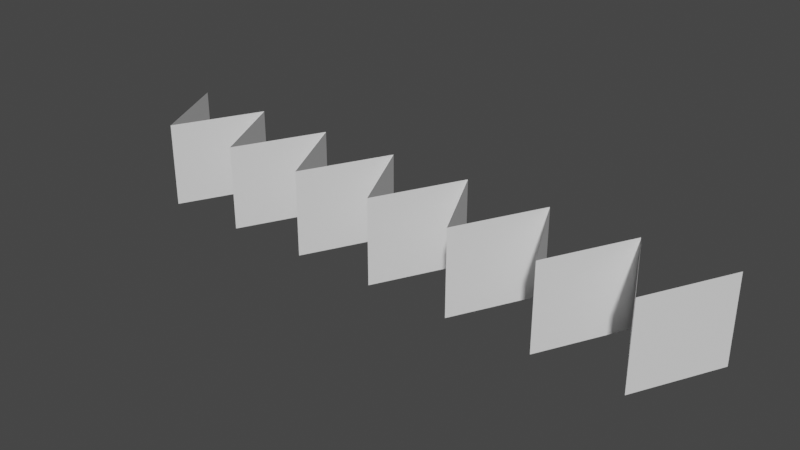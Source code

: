 # Source: AOE_Line_Indicator2.blend  (saved by Blender 3.4.6; exported with 4.5.12 LTS)
import bpy
from mathutils import Matrix  # noqa: F401  (used for matrix-valued properties, if any)

bpy.ops.wm.read_factory_settings(use_empty=True)
scene = bpy.context.scene
scene.name = 'Scene'

# ---- collections
col_collection = bpy.data.collections.new('Collection'); scene.collection.children.link(col_collection)
col_cutters = bpy.data.collections.new('Cutters'); col_collection.children.link(col_cutters)
col_cutters.hide_render = True

# ---- node groups
ng_auto_smooth = bpy.data.node_groups.new('Auto Smooth', 'GeometryNodeTree')
_s = ng_auto_smooth.interface.new_socket(name='Geometry', in_out='OUTPUT', socket_type='NodeSocketGeometry')
_s = ng_auto_smooth.interface.new_socket(name='Geometry', in_out='INPUT', socket_type='NodeSocketGeometry')
_s = ng_auto_smooth.interface.new_socket(name='Angle', in_out='INPUT', socket_type='NodeSocketFloat')
_s.subtype = 'ANGLE'
_s.min_value = 0.0
_s.max_value = 3.142
ng_auto_smooth.is_modifier = True
_N = ng_auto_smooth.nodes; _L = ng_auto_smooth.links
n0 = _N.new('NodeGroupOutput'); n0.name = 'Group Output'; n0.location = (480, -100)
n1 = _N.new('NodeGroupInput'); n1.name = 'Group Input'; n1.location = (-420, -300)
n2 = _N.new('NodeGroupInput'); n2.name = 'Group Input.001'; n2.location = (-60, -100)
n3 = _N.new('GeometryNodeSetShadeSmooth'); n3.name = 'Set Shade Smooth'; n3.location = (120, -100)
n3.domain = 'EDGE'
n4 = _N.new('GeometryNodeSetShadeSmooth'); n4.name = 'Set Shade Smooth.001'; n4.location = (300, -100)
n5 = _N.new('GeometryNodeInputMeshEdgeAngle'); n5.name = 'Edge Angle'; n5.location = (-420, -220)
n6 = _N.new('GeometryNodeInputEdgeSmooth'); n6.name = 'Is Edge Smooth'; n6.location = (-60, -160)
n7 = _N.new('GeometryNodeInputShadeSmooth'); n7.name = 'Is Face Smooth'; n7.location = (-240, -340)
n8 = _N.new('FunctionNodeBooleanMath'); n8.name = 'Boolean Math'; n8.location = (-60, -220)
n9 = _N.new('FunctionNodeCompare'); n9.name = 'Compare'; n9.location = (-240, -180)
n9.operation = 'LESS_EQUAL'
_L.new(n5.outputs[0], n9.inputs[0])
_L.new(n4.outputs[0], n0.inputs[0])
_L.new(n1.outputs[1], n9.inputs[1])
_L.new(n9.outputs[0], n8.inputs[0])
_L.new(n7.outputs[0], n8.inputs[1])
_L.new(n2.outputs[0], n3.inputs[0])
_L.new(n6.outputs[0], n3.inputs[1])
_L.new(n3.outputs[0], n4.inputs[0])
_L.new(n8.outputs[0], n3.inputs[2])
n0.is_active_output = True

# ---- world
world_world = bpy.data.worlds.new('World'); scene.world = world_world
world_world.use_nodes = True; world_world.node_tree.nodes.clear()
_N = world_world.node_tree.nodes; _L = world_world.node_tree.links
n0 = _N.new('ShaderNodeOutputWorld'); n0.name = 'World Output'; n0.location = (300, 300)
n1 = _N.new('ShaderNodeBackground'); n1.name = 'Background'; n1.location = (10, 300)
n1.inputs[0].default_value = (0.05088, 0.05088, 0.05088, 1.0)
_L.new(n1.outputs[0], n0.inputs[0])
n0.is_active_output = True
world_world.color = (0.05088, 0.05088, 0.05088)
world_world.use_sun_shadow = False
world_world.sun_shadow_jitter_overblur = 0.0

# ---- meshes
me_cube_002 = bpy.data.meshes.new('Cube.002')
me_cube_002.from_pydata([(1.0, 1.0, -1.0), (1.0, 1.0, 1.0), (-0.9944, 0.9944, 1.0), (-0.9944, 0.9944, -1.0), (1.0, 0.992, 1.0), (-0.003417, -0.9989, 1.0), (-0.003417, -0.9989, -1.0), (1.0, 0.9989, -1.0), (1.0, 0.9989, 1.0), (1.0, 0.992, -1.0), (3.0, 1.0, -1.0), (3.0, 1.0, 1.0), (1.006, 0.9944, 1.0), (1.006, 0.9944, -1.0), (3.0, 0.992, 1.0), (1.997, -0.9989, 1.0), (1.997, -0.9989, -1.0), (3.0, 0.9989, -1.0), (3.0, 0.9989, 1.0), (3.0, 0.992, -1.0), (5.0, 1.0, -1.0), (5.0, 1.0, 1.0), (3.006, 0.9944, 1.0), (3.006, 0.9944, -1.0), (5.0, 0.992, 1.0), (3.997, -0.9989, 1.0), (3.997, -0.9989, -1.0), (5.0, 0.9989, -1.0), (5.0, 0.9989, 1.0), (5.0, 0.992, -1.0), (7.0, 1.0, -1.0), (7.0, 1.0, 1.0), (5.006, 0.9944, 1.0), (5.006, 0.9944, -1.0), (7.0, 0.992, 1.0), (5.997, -0.9989, 1.0), (5.997, -0.9989, -1.0), (7.0, 0.9989, -1.0), (7.0, 0.9989, 1.0), (7.0, 0.992, -1.0), (9.0, 1.0, -1.0), (9.0, 1.0, 1.0), (7.006, 0.9944, 1.0), (7.006, 0.9944, -1.0), (9.0, 0.992, 1.0), (7.997, -0.9989, 1.0), (7.997, -0.9989, -1.0), (9.0, 0.9989, -1.0), (9.0, 0.9989, 1.0), (9.0, 0.992, -1.0), (11.0, 1.0, -1.0), (11.0, 1.0, 1.0), (9.006, 0.9944, 1.0), (9.006, 0.9944, -1.0), (11.0, 0.992, 1.0), (9.997, -0.9989, 1.0), (9.997, -0.9989, -1.0), (11.0, 0.9989, -1.0), (11.0, 0.9989, 1.0), (11.0, 0.992, -1.0), (13.0, 1.0, -1.0), (13.0, 1.0, 1.0), (11.01, 0.9944, 1.0), (11.01, 0.9944, -1.0), (13.0, 0.992, 1.0), (12.0, -0.9989, 1.0), (12.0, -0.9989, -1.0), (13.0, 0.9989, -1.0), (13.0, 0.9989, 1.0), (13.0, 0.992, -1.0)], [], [(0, 1, 8, 7), (5, 6, 3, 2), (6, 5, 4, 9), (10, 11, 18, 17), (15, 16, 13, 12), (16, 15, 14, 19), (20, 21, 28, 27), (25, 26, 23, 22), (26, 25, 24, 29), (30, 31, 38, 37), (35, 36, 33, 32), (36, 35, 34, 39), (40, 41, 48, 47), (45, 46, 43, 42), (46, 45, 44, 49), (50, 51, 58, 57), (55, 56, 53, 52), (56, 55, 54, 59), (60, 61, 68, 67), (65, 66, 63, 62), (66, 65, 64, 69)])
me_cube_002.polygons.foreach_set('use_smooth', [0, 1, 1, 0, 1, 1, 0, 1, 1, 0, 1, 1, 0, 1, 1, 0, 1, 1, 0, 1, 1])
_uv = me_cube_002.uv_layers.new(name='UVMap')
_uv.uv.foreach_set('vector', [0.1432, -2.98e-08, 0.1432, 0.9987, 0.1432, 0.9987, 0.1432, -2.98e-08, 0.0716, 0.9987, 0.0716, -2.98e-08, 0.0008493, -2.98e-08, 0.0008493, 0.9987, 0.0716, -2.98e-08, 0.0716, 0.9987, 0.1432, 0.9987, 0.1432, -2.98e-08, 0.286, -2.98e-08, 0.286, 0.9987, 0.286, 0.9987, 0.286, -2.98e-08, 0.2144, 0.9987, 0.2144, -2.98e-08, 0.1436, -2.98e-08, 0.1436, 0.9987, 0.2144, -2.98e-08, 0.2144, 0.9987, 0.286, 0.9987, 0.286, -2.98e-08, 0.4288, -2.98e-08, 0.4288, 0.9987, 0.4288, 0.9987, 0.4288, -2.98e-08, 0.3572, 0.9987, 0.3572, -2.98e-08, 0.2864, -2.98e-08, 0.2864, 0.9987, 0.3572, -2.98e-08, 0.3572, 0.9987, 0.4288, 0.9987, 0.4288, -2.98e-08, 0.5716, -2.98e-08, 0.5716, 0.9987, 0.5716, 0.9987, 0.5716, -2.98e-08, 0.5, 0.9987, 0.5, -2.98e-08, 0.4292, -2.98e-08, 0.4292, 0.9987, 0.5, -2.98e-08, 0.5, 0.9987, 0.5716, 0.9987, 0.5716, -2.98e-08, 0.7144, -2.98e-08, 0.7144, 0.9987, 0.7144, 0.9987, 0.7144, -2.98e-08, 0.6428, 0.9987, 0.6428, -2.98e-08, 0.572, -2.98e-08, 0.572, 0.9987, 0.6428, -2.98e-08, 0.6428, 0.9987, 0.7144, 0.9987, 0.7144, -2.98e-08, 0.8572, -2.98e-08, 0.8572, 0.9987, 0.8572, 0.9987, 0.8572, -2.98e-08, 0.7856, 0.9987, 0.7856, -2.98e-08, 0.7148, -2.98e-08, 0.7148, 0.9987, 0.7856, -2.98e-08, 0.7856, 0.9987, 0.8572, 0.9987, 0.8572, -2.98e-08, 1.0, -2.98e-08, 1.0, 0.9987, 1.0, 0.9987, 1.0, -2.98e-08, 0.9284, 0.9987, 0.9284, -2.98e-08, 0.8576, -2.98e-08, 0.8576, 0.9987, 0.9284, -2.98e-08, 0.9284, 0.9987, 1.0, 0.9987, 1.0, -2.98e-08])
me_cube_002.update()
me_cutter = bpy.data.meshes.new('Cutter')
me_cutter.from_pydata([(-0.9989, 0.9944, 1.008), (-0.007973, -0.9989, 1.008), (0.9989, 0.9989, 1.008), (-0.9989, 0.9944, -1.008), (-0.007973, -0.9989, -1.008), (0.9989, 0.9989, -1.008)], [], [(0, 1, 2), (3, 5, 4), (2, 5, 3, 0), (1, 4, 5, 2), (0, 3, 4, 1)])
me_cutter.polygons.foreach_set('use_smooth', [True] * 5)
me_cutter.update()
me_cube = bpy.data.meshes.new('Cube')
me_cube.from_pydata([(-0.9841, -0.9843, -0.9836), (-0.9841, -0.9843, 1.016), (-0.9841, 1.016, -0.9836), (-0.9841, 1.016, 1.016), (13.01, -0.9843, -0.9836), (13.01, -0.9843, 1.016), (13.01, 1.016, -0.9836), (13.01, 1.016, 1.016)], [], [(2, 3, 7, 6), (4, 5, 1, 0), (2, 6, 4, 0), (7, 3, 1, 5)])
_uv = me_cube.uv_layers.new(name='UVMap')
_uv.uv.foreach_set('vector', [1.0, 2.98e-08, 1.0, 1.0, 5.96e-08, 1.0, 5.96e-08, 2.98e-08, 5.96e-08, 2.98e-08, 5.96e-08, 1.0, 1.0, 1.0, 1.0, 2.98e-08, 1.0, 2.98e-08, 5.96e-08, 2.98e-08, 5.96e-08, 2.98e-08, 1.0, 2.98e-08, 5.96e-08, 1.0, 1.0, 1.0, 1.0, 1.0, 5.96e-08, 1.0])
me_cube.update()

# ---- objects
ob_cube = bpy.data.objects.new('Cube', me_cube_002)
ob_cutter = bpy.data.objects.new('Cutter', me_cutter)
ob_cube_001 = bpy.data.objects.new('Cube.001', me_cube)

# ---- transforms, parenting, visibility, modifiers, constraints
ob_cube.location = (0.0, 0.0, 0.0)
_m = ob_cube.modifiers.new('Auto Smooth', 'NODES')
_m.node_group = ng_auto_smooth
_gi = [s.identifier for s in ng_auto_smooth.interface.items_tree if s.item_type == 'SOCKET' and s.in_out == 'INPUT']
_m[_gi[1]] = 0.5236  # Angle
ob_cutter.parent = ob_cube
ob_cutter.location = (0.004556, 1.192e-07, -0.002525)
ob_cutter.hide_render = True
ob_cutter.visible_camera = False
ob_cutter.visible_diffuse = False
ob_cutter.visible_glossy = False
ob_cutter.visible_transmission = False
ob_cutter.visible_volume_scatter = False
ob_cutter.display_type = 'WIRE'
_m = ob_cutter.modifiers.new('Auto Smooth', 'NODES')
_m.node_group = ng_auto_smooth
_gi = [s.identifier for s in ng_auto_smooth.interface.items_tree if s.item_type == 'SOCKET' and s.in_out == 'INPUT']
_m[_gi[1]] = 0.5236  # Angle
ob_cube_001.location = (0.0, 0.0, 0.0)

# ---- collection membership
col_collection.objects.link(ob_cube)
col_cutters.objects.link(ob_cutter)
col_cutters.objects.link(ob_cube_001)

# ---- scene / render settings (as saved in the file)
scene.frame_start = 1; scene.frame_end = 250; scene.frame_set(1)
scene.render.engine = 'BLENDER_EEVEE_NEXT'
scene.cycles.sampling_pattern = 'TABULATED_SOBOL'
scene.cycles.use_light_tree = False
scene.view_settings.view_transform = 'Filmic'
bpy.context.view_layer.update()

# ---- added for rendering (the .blend has no active camera and no usable light): camera, sun
cam_auto = bpy.data.cameras.new('AutoCamera')
cam_auto.lens = 50.0
cam_auto.sensor_width = 36.0
cam_auto.clip_end = 1000.0
ob_auto_camera = bpy.data.objects.new('AutoCamera', cam_auto)
scene.collection.objects.link(ob_auto_camera)
ob_auto_camera.location = (19.2313, -15.8596, 10.5868)
ob_auto_camera.rotation_euler = (1.09748, -7.21219e-08, 0.694738)
scene.camera = ob_auto_camera
light_auto_sun = bpy.data.lights.new('AutoSun', 'SUN')
light_auto_sun.energy = 3.0
light_auto_sun.angle = 0.0523599
ob_auto_sun = bpy.data.objects.new('AutoSun', light_auto_sun)
scene.collection.objects.link(ob_auto_sun)
ob_auto_sun.rotation_euler = (0.872665, 0.174533, 0.523599)
bpy.context.view_layer.update()
